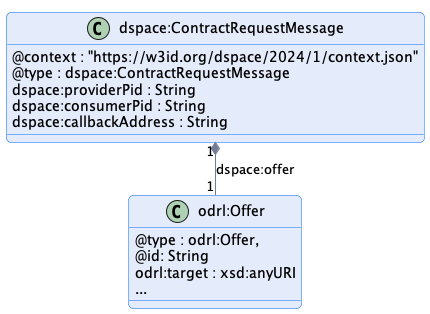

The diagram above was rendered by PlantUML. Its source (embedded in the PNG):
@startuml "contract-request-message"
!pragma layout smetana

!include ../../../common/style/diagram.styles.puml

hide empty description


class "dspace:ContractRequestMessage" {
    @context : "https://w3id.org/dspace/2024/1/context.json"
    @type : dspace:ContractRequestMessage
    dspace:providerPid : String
    dspace:consumerPid : String
    dspace:callbackAddress : String
}

class odrl:Offer {
    @type : odrl:Offer,
    @id: String
    odrl:target : xsd:anyURI
    ...
}

"dspace:ContractRequestMessage" "1" *-- "1" "odrl:Offer" : "dspace:offer"

@enduml